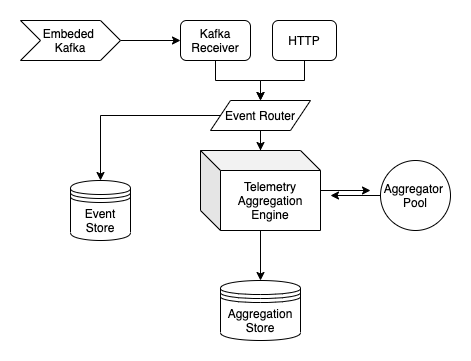

The diagram above was exported from draw.io. Its source (the exported page's mxGraphModel, read from the mxfile embedded in the PNG):
<mxGraphModel dx="1298" dy="713" grid="1" gridSize="10" guides="1" tooltips="1" connect="1" arrows="1" fold="1" page="1" pageScale="1" pageWidth="827" pageHeight="1169" math="0" shadow="0">
  <root>
    <mxCell id="0" />
    <mxCell id="1" parent="0" />
    <mxCell id="B9ziY5tUHG6IWy_v9zQQ-1" value="Aggregation&lt;br&gt;Store" style="shape=datastore;whiteSpace=wrap;html=1;" vertex="1" parent="1">
      <mxGeometry x="330" y="410" width="80" height="60" as="geometry" />
    </mxCell>
    <mxCell id="B9ziY5tUHG6IWy_v9zQQ-2" value="Event Store" style="shape=datastore;whiteSpace=wrap;html=1;" vertex="1" parent="1">
      <mxGeometry x="180" y="310" width="60" height="60" as="geometry" />
    </mxCell>
    <mxCell id="B9ziY5tUHG6IWy_v9zQQ-11" style="edgeStyle=orthogonalEdgeStyle;rounded=0;orthogonalLoop=1;jettySize=auto;html=1;entryX=0.5;entryY=0;entryDx=0;entryDy=0;" edge="1" parent="1" source="B9ziY5tUHG6IWy_v9zQQ-3" target="B9ziY5tUHG6IWy_v9zQQ-8">
      <mxGeometry relative="1" as="geometry" />
    </mxCell>
    <mxCell id="B9ziY5tUHG6IWy_v9zQQ-3" value="HTTP" style="rounded=1;whiteSpace=wrap;html=1;" vertex="1" parent="1">
      <mxGeometry x="382" y="150" width="64" height="40" as="geometry" />
    </mxCell>
    <mxCell id="B9ziY5tUHG6IWy_v9zQQ-15" style="edgeStyle=orthogonalEdgeStyle;rounded=0;orthogonalLoop=1;jettySize=auto;html=1;" edge="1" parent="1" source="B9ziY5tUHG6IWy_v9zQQ-5">
      <mxGeometry relative="1" as="geometry">
        <mxPoint x="480" y="320" as="targetPoint" />
      </mxGeometry>
    </mxCell>
    <mxCell id="B9ziY5tUHG6IWy_v9zQQ-17" style="edgeStyle=orthogonalEdgeStyle;rounded=0;orthogonalLoop=1;jettySize=auto;html=1;" edge="1" parent="1" source="B9ziY5tUHG6IWy_v9zQQ-5" target="B9ziY5tUHG6IWy_v9zQQ-1">
      <mxGeometry relative="1" as="geometry" />
    </mxCell>
    <mxCell id="B9ziY5tUHG6IWy_v9zQQ-5" value="Telemetry&lt;br&gt;Aggregation&lt;br&gt;Engine" style="shape=cube;whiteSpace=wrap;html=1;boundedLbl=1;backgroundOutline=1;darkOpacity=0.05;darkOpacity2=0.1;" vertex="1" parent="1">
      <mxGeometry x="310" y="280" width="120" height="80" as="geometry" />
    </mxCell>
    <mxCell id="B9ziY5tUHG6IWy_v9zQQ-14" style="edgeStyle=orthogonalEdgeStyle;rounded=0;orthogonalLoop=1;jettySize=auto;html=1;" edge="1" parent="1" source="B9ziY5tUHG6IWy_v9zQQ-7">
      <mxGeometry relative="1" as="geometry">
        <mxPoint x="440" y="325" as="targetPoint" />
      </mxGeometry>
    </mxCell>
    <mxCell id="B9ziY5tUHG6IWy_v9zQQ-7" value="Aggregator&amp;nbsp;&lt;br&gt;Pool" style="ellipse;whiteSpace=wrap;html=1;aspect=fixed;" vertex="1" parent="1">
      <mxGeometry x="490" y="290" width="70" height="70" as="geometry" />
    </mxCell>
    <mxCell id="B9ziY5tUHG6IWy_v9zQQ-12" style="edgeStyle=orthogonalEdgeStyle;rounded=0;orthogonalLoop=1;jettySize=auto;html=1;" edge="1" parent="1" source="B9ziY5tUHG6IWy_v9zQQ-8" target="B9ziY5tUHG6IWy_v9zQQ-5">
      <mxGeometry relative="1" as="geometry" />
    </mxCell>
    <mxCell id="B9ziY5tUHG6IWy_v9zQQ-16" style="edgeStyle=orthogonalEdgeStyle;rounded=0;orthogonalLoop=1;jettySize=auto;html=1;entryX=0.5;entryY=0;entryDx=0;entryDy=0;" edge="1" parent="1" source="B9ziY5tUHG6IWy_v9zQQ-8" target="B9ziY5tUHG6IWy_v9zQQ-2">
      <mxGeometry relative="1" as="geometry" />
    </mxCell>
    <mxCell id="B9ziY5tUHG6IWy_v9zQQ-8" value="Event Router" style="shape=parallelogram;perimeter=parallelogramPerimeter;whiteSpace=wrap;html=1;fixedSize=1;" vertex="1" parent="1">
      <mxGeometry x="320" y="230" width="100" height="30" as="geometry" />
    </mxCell>
    <mxCell id="B9ziY5tUHG6IWy_v9zQQ-10" style="edgeStyle=orthogonalEdgeStyle;rounded=0;orthogonalLoop=1;jettySize=auto;html=1;" edge="1" parent="1" source="B9ziY5tUHG6IWy_v9zQQ-9" target="B9ziY5tUHG6IWy_v9zQQ-8">
      <mxGeometry relative="1" as="geometry" />
    </mxCell>
    <mxCell id="B9ziY5tUHG6IWy_v9zQQ-9" value="Kafka Receiver" style="rounded=1;whiteSpace=wrap;html=1;" vertex="1" parent="1">
      <mxGeometry x="290" y="150" width="70" height="40" as="geometry" />
    </mxCell>
    <mxCell id="B9ziY5tUHG6IWy_v9zQQ-19" style="edgeStyle=orthogonalEdgeStyle;rounded=0;orthogonalLoop=1;jettySize=auto;html=1;entryX=0;entryY=0.5;entryDx=0;entryDy=0;" edge="1" parent="1" source="B9ziY5tUHG6IWy_v9zQQ-18" target="B9ziY5tUHG6IWy_v9zQQ-9">
      <mxGeometry relative="1" as="geometry" />
    </mxCell>
    <mxCell id="B9ziY5tUHG6IWy_v9zQQ-18" value="Embeded&amp;nbsp;&lt;br&gt;Kafka" style="shape=step;perimeter=stepPerimeter;whiteSpace=wrap;html=1;fixedSize=1;" vertex="1" parent="1">
      <mxGeometry x="130" y="150" width="100" height="40" as="geometry" />
    </mxCell>
  </root>
</mxGraphModel>